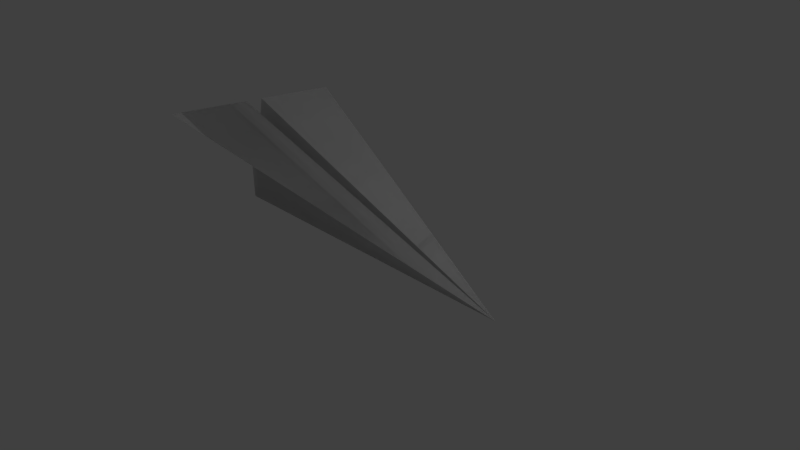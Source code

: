 # Source: PlaneAnimated.blend  (saved by Blender 2.79.0; exported with 4.5.12 LTS)
import bpy
from mathutils import Matrix  # noqa: F401  (used for matrix-valued properties, if any)

bpy.ops.wm.read_factory_settings(use_empty=True)
scene = bpy.context.scene
scene.name = 'Scene'

# ---- collections
col_collection_1 = bpy.data.collections.new('Collection 1'); scene.collection.children.link(col_collection_1)

# ---- materials (node trees are filled in below, after node groups)
mat_material = bpy.data.materials.new('Material')
mat_material.alpha_threshold = 0.0
mat_material.use_transparent_shadow = False
mat_material.roughness = 0.5
mat_material.line_color = (0.0, 0.0, 0.0, 1.0)

# ---- material node trees

# ---- world
world_world = bpy.data.worlds.new('World'); scene.world = world_world
world_world.color = (0.05088, 0.05088, 0.05088)
world_world.use_sun_shadow = False
world_world.sun_shadow_jitter_overblur = 0.0
world_world.cycles.sampling_method = 'MANUAL'

# ---- cameras
cam_camera = bpy.data.cameras.new('Camera')
cam_camera.clip_end = 100.0
cam_camera.lens = 35.0
cam_camera.sensor_width = 32.0
cam_camera.sensor_height = 18.0
cam_camera.ortho_scale = 7.314
cam_camera.dof.focus_distance = 0.0
cam_camera.dof.aperture_fstop = 128.0

# ---- lights
light_lamp = bpy.data.lights.new('Lamp', 'POINT')
light_lamp.transmission_factor = 0.0
light_lamp.cutoff_distance = 30.0
light_lamp.energy = 100.0
light_lamp.shadow_buffer_clip_start = 1.001
light_lamp.shadow_soft_size = 0.1
light_lamp.shadow_maximum_resolution = 0.006
light_lamp.use_absolute_resolution = True

# ---- meshes
me_cube = bpy.data.meshes.new('Cube')
me_cube.from_pydata([(-1.0, 0.05513, -0.3767), (-1.0, 0.5551, -0.3767), (-1.0, -0.05513, -0.3767), (-1.0, -0.5551, -0.3767), (-1.0, 0.0, -1.0), (1.0, 0.0, -1.0), (-1.0, 0.05513, -0.3767), (-1.0, 0.5551, -0.3767), (-1.0, -0.05513, -0.3767), (-1.0, -0.5551, -0.3767), (-1.0, 0.0, -1.0), (1.0, 0.0, -1.0)], [], [(5, 1, 0), (4, 5, 0), (5, 2, 3), (4, 2, 5), (11, 6, 7), (10, 6, 11), (11, 9, 8), (10, 11, 8), (0, 1, 7, 6), (3, 2, 8, 9), (4, 0, 6, 10), (5, 3, 9, 11), (2, 4, 10, 8), (1, 5, 11, 7)])
me_cube.materials.append(mat_material)
me_cube.use_remesh_preserve_volume = False
me_cube.use_remesh_preserve_attributes = False
me_cube.use_mirror_vertex_groups = False
me_cube.update()

# ---- objects
ob_cube = bpy.data.objects.new('Cube', me_cube)
ob_lamp = bpy.data.objects.new('Lamp', light_lamp)
ob_camera = bpy.data.objects.new('Camera', cam_camera)

# ---- transforms, parenting, visibility, modifiers, constraints
ob_cube.location = (0.0, 0.0, 2.388)
ob_cube.rotation_euler = (-0.07175, -0.0, 0.0)
ob_cube.scale = (2.282, 2.282, 2.282)
ob_cube.lock_rotations_4d = False
ob_cube.empty_display_type = 'ARROWS'
ob_cube.lineart.crease_threshold = 0.0
ob_lamp.location = (4.076, 1.005, 5.904)
ob_lamp.rotation_euler = (0.6503, 0.05522, 1.866)
ob_lamp.lock_rotations_4d = False
ob_lamp.empty_display_type = 'ARROWS'
ob_lamp.color = (0.0, 0.0, 0.0, 0.0)
ob_lamp.lineart.crease_threshold = 0.0
ob_camera.location = (7.481, -6.508, 5.344)
ob_camera.rotation_euler = (1.109, 0.0, 0.8149)
ob_camera.lock_rotations_4d = False
ob_camera.empty_display_type = 'ARROWS'
ob_camera.color = (0.0, 0.0, 0.0, 0.0)
ob_camera.display_type = 'WIRE'
ob_camera.lineart.crease_threshold = 0.0

# ---- collection membership
col_collection_1.objects.link(ob_cube)
col_collection_1.objects.link(ob_lamp)
col_collection_1.objects.link(ob_camera)

# ---- scene / render settings (as saved in the file)
scene.camera = ob_camera
scene.frame_start = 1; scene.frame_end = 14; scene.frame_set(9)
scene.render.engine = 'BLENDER_EEVEE_NEXT'
scene.render.resolution_percentage = 50
scene.render.dither_intensity = 0.0
scene.cycles.use_denoising = False
scene.cycles.samples = 128
scene.cycles.sampling_pattern = 'TABULATED_SOBOL'
scene.cycles.use_adaptive_sampling = False
scene.cycles.use_light_tree = False
scene.cycles.blur_glossy = 0.0
scene.cycles.sample_clamp_indirect = 0.0
scene.view_settings.view_transform = 'Standard'
bpy.context.view_layer.update()
